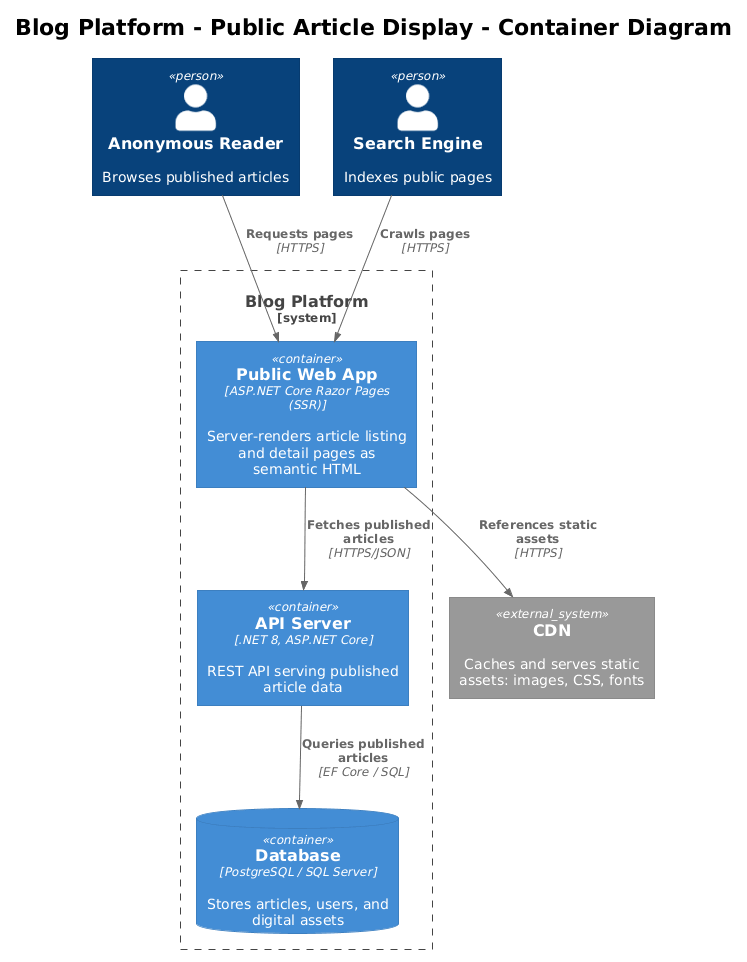

The diagram above was rendered by PlantUML. Its source (embedded in the PNG):
@startuml
!theme plain
!include <C4/C4_Container>

title Blog Platform - Public Article Display - Container Diagram

Person(reader, "Anonymous Reader", "Browses published articles")
Person(crawler, "Search Engine", "Indexes public pages")

System_Boundary(blog, "Blog Platform") {
    Container(ssr, "Public Web App", "ASP.NET Core Razor Pages (SSR)", "Server-renders article listing and detail pages as semantic HTML")
    Container(api, "API Server", ".NET 8, ASP.NET Core", "REST API serving published article data")
    ContainerDb(db, "Database", "PostgreSQL / SQL Server", "Stores articles, users, and digital assets")
}

System_Ext(cdn, "CDN", "Caches and serves static assets: images, CSS, fonts")

Rel(reader, ssr, "Requests pages", "HTTPS")
Rel(crawler, ssr, "Crawls pages", "HTTPS")
Rel(ssr, api, "Fetches published articles", "HTTPS/JSON")
Rel(api, db, "Queries published articles", "EF Core / SQL")
Rel(ssr, cdn, "References static assets", "HTTPS")
@enduml